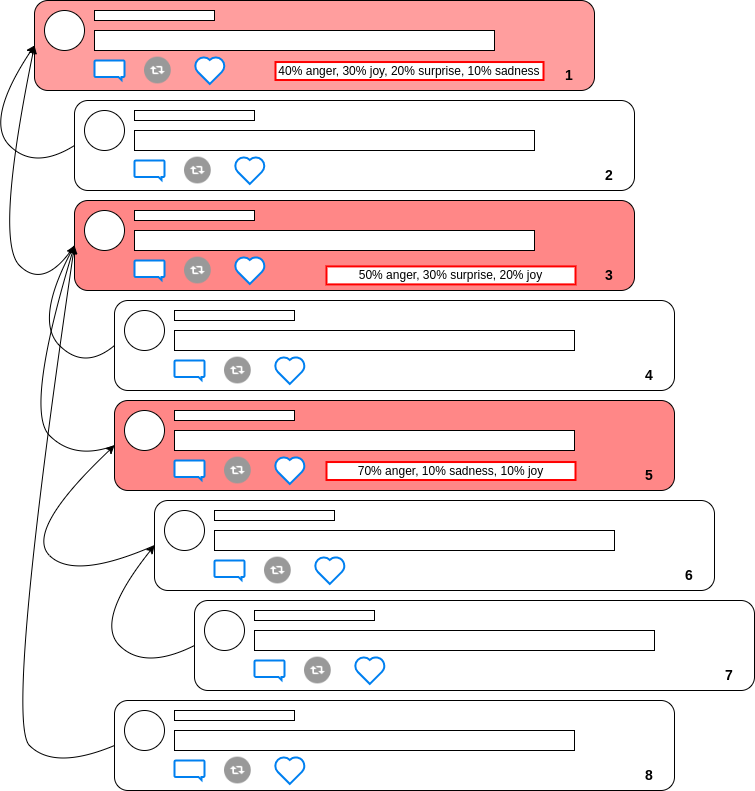

The diagram above was exported from draw.io. Its source (the exported page's mxGraphModel, read from the mxfile embedded in the PNG):
<mxGraphModel dx="1422" dy="807" grid="0" gridSize="10" guides="1" tooltips="1" connect="1" arrows="1" fold="1" page="1" pageScale="1" pageWidth="827" pageHeight="1169" math="0" shadow="0">
  <root>
    <mxCell id="0" />
    <mxCell id="1" parent="0" />
    <mxCell id="gsmNaVMWshNkjT31lCJI-1" value="" style="rounded=1;whiteSpace=wrap;html=1;fillColor=#FF9E9E;" parent="1" vertex="1">
      <mxGeometry x="80" y="60" width="560" height="90" as="geometry" />
    </mxCell>
    <mxCell id="gsmNaVMWshNkjT31lCJI-2" value="" style="ellipse;whiteSpace=wrap;html=1;aspect=fixed;" parent="1" vertex="1">
      <mxGeometry x="90" y="70" width="40" height="40" as="geometry" />
    </mxCell>
    <mxCell id="gsmNaVMWshNkjT31lCJI-3" value="" style="rounded=0;whiteSpace=wrap;html=1;" parent="1" vertex="1">
      <mxGeometry x="140" y="70" width="120" height="10" as="geometry" />
    </mxCell>
    <mxCell id="gsmNaVMWshNkjT31lCJI-4" value="" style="rounded=0;whiteSpace=wrap;html=1;" parent="1" vertex="1">
      <mxGeometry x="140" y="90" width="400" height="20" as="geometry" />
    </mxCell>
    <mxCell id="gsmNaVMWshNkjT31lCJI-5" value="" style="html=1;verticalLabelPosition=bottom;align=center;labelBackgroundColor=#ffffff;verticalAlign=top;strokeWidth=2;strokeColor=#0080F0;shadow=0;dashed=0;shape=mxgraph.ios7.icons.message;" parent="1" vertex="1">
      <mxGeometry x="140" y="120" width="30" height="19.5" as="geometry" />
    </mxCell>
    <mxCell id="gsmNaVMWshNkjT31lCJI-6" value="" style="html=1;verticalLabelPosition=bottom;align=center;labelBackgroundColor=#ffffff;verticalAlign=top;strokeWidth=2;strokeColor=#0080F0;shadow=0;dashed=0;shape=mxgraph.ios7.icons.heart;" parent="1" vertex="1">
      <mxGeometry x="240" y="116.1" width="30.599999999999998" height="27.3" as="geometry" />
    </mxCell>
    <mxCell id="gsmNaVMWshNkjT31lCJI-7" value="" style="shape=image;html=1;verticalAlign=top;verticalLabelPosition=bottom;labelBackgroundColor=#ffffff;imageAspect=0;aspect=fixed;image=https://cdn2.iconfinder.com/data/icons/freebie-social-media-icons/64/retweet.png" parent="1" vertex="1">
      <mxGeometry x="190" y="116.65" width="26.75" height="26.75" as="geometry" />
    </mxCell>
    <mxCell id="tKu-e2XvGsU3GrHp9XZ6-50" value="" style="rounded=1;whiteSpace=wrap;html=1;" parent="1" vertex="1">
      <mxGeometry x="120" y="160" width="560" height="90" as="geometry" />
    </mxCell>
    <mxCell id="tKu-e2XvGsU3GrHp9XZ6-51" value="" style="ellipse;whiteSpace=wrap;html=1;aspect=fixed;" parent="1" vertex="1">
      <mxGeometry x="130" y="170" width="40" height="40" as="geometry" />
    </mxCell>
    <mxCell id="tKu-e2XvGsU3GrHp9XZ6-52" value="" style="rounded=0;whiteSpace=wrap;html=1;" parent="1" vertex="1">
      <mxGeometry x="180" y="170" width="120" height="10" as="geometry" />
    </mxCell>
    <mxCell id="tKu-e2XvGsU3GrHp9XZ6-53" value="" style="rounded=0;whiteSpace=wrap;html=1;" parent="1" vertex="1">
      <mxGeometry x="180" y="190" width="400" height="20" as="geometry" />
    </mxCell>
    <mxCell id="tKu-e2XvGsU3GrHp9XZ6-54" value="" style="html=1;verticalLabelPosition=bottom;align=center;labelBackgroundColor=#ffffff;verticalAlign=top;strokeWidth=2;strokeColor=#0080F0;shadow=0;dashed=0;shape=mxgraph.ios7.icons.message;" parent="1" vertex="1">
      <mxGeometry x="180" y="220" width="30" height="19.5" as="geometry" />
    </mxCell>
    <mxCell id="tKu-e2XvGsU3GrHp9XZ6-55" value="" style="html=1;verticalLabelPosition=bottom;align=center;labelBackgroundColor=#ffffff;verticalAlign=top;strokeWidth=2;strokeColor=#0080F0;shadow=0;dashed=0;shape=mxgraph.ios7.icons.heart;" parent="1" vertex="1">
      <mxGeometry x="280" y="216.1" width="30.599999999999998" height="27.3" as="geometry" />
    </mxCell>
    <mxCell id="tKu-e2XvGsU3GrHp9XZ6-56" value="" style="shape=image;html=1;verticalAlign=top;verticalLabelPosition=bottom;labelBackgroundColor=#ffffff;imageAspect=0;aspect=fixed;image=https://cdn2.iconfinder.com/data/icons/freebie-social-media-icons/64/retweet.png" parent="1" vertex="1">
      <mxGeometry x="230" y="216.65" width="26.75" height="26.75" as="geometry" />
    </mxCell>
    <mxCell id="tKu-e2XvGsU3GrHp9XZ6-57" value="" style="rounded=1;whiteSpace=wrap;html=1;fillColor=#FF8787;" parent="1" vertex="1">
      <mxGeometry x="120" y="260" width="560" height="90" as="geometry" />
    </mxCell>
    <mxCell id="tKu-e2XvGsU3GrHp9XZ6-58" value="" style="ellipse;whiteSpace=wrap;html=1;aspect=fixed;" parent="1" vertex="1">
      <mxGeometry x="130" y="270" width="40" height="40" as="geometry" />
    </mxCell>
    <mxCell id="tKu-e2XvGsU3GrHp9XZ6-59" value="" style="rounded=0;whiteSpace=wrap;html=1;" parent="1" vertex="1">
      <mxGeometry x="180" y="270" width="120" height="10" as="geometry" />
    </mxCell>
    <mxCell id="tKu-e2XvGsU3GrHp9XZ6-60" value="" style="rounded=0;whiteSpace=wrap;html=1;" parent="1" vertex="1">
      <mxGeometry x="180" y="290" width="400" height="20" as="geometry" />
    </mxCell>
    <mxCell id="tKu-e2XvGsU3GrHp9XZ6-61" value="" style="html=1;verticalLabelPosition=bottom;align=center;labelBackgroundColor=#ffffff;verticalAlign=top;strokeWidth=2;strokeColor=#0080F0;shadow=0;dashed=0;shape=mxgraph.ios7.icons.message;" parent="1" vertex="1">
      <mxGeometry x="180" y="320" width="30" height="19.5" as="geometry" />
    </mxCell>
    <mxCell id="tKu-e2XvGsU3GrHp9XZ6-62" value="" style="html=1;verticalLabelPosition=bottom;align=center;labelBackgroundColor=#ffffff;verticalAlign=top;strokeWidth=2;strokeColor=#0080F0;shadow=0;dashed=0;shape=mxgraph.ios7.icons.heart;" parent="1" vertex="1">
      <mxGeometry x="280" y="316.1" width="30.599999999999998" height="27.3" as="geometry" />
    </mxCell>
    <mxCell id="tKu-e2XvGsU3GrHp9XZ6-63" value="" style="shape=image;html=1;verticalAlign=top;verticalLabelPosition=bottom;labelBackgroundColor=#ffffff;imageAspect=0;aspect=fixed;image=https://cdn2.iconfinder.com/data/icons/freebie-social-media-icons/64/retweet.png" parent="1" vertex="1">
      <mxGeometry x="230" y="316.65" width="26.75" height="26.75" as="geometry" />
    </mxCell>
    <mxCell id="tKu-e2XvGsU3GrHp9XZ6-64" value="" style="rounded=1;whiteSpace=wrap;html=1;fillColor=#FFFFFF;" parent="1" vertex="1">
      <mxGeometry x="160" y="360" width="560" height="90" as="geometry" />
    </mxCell>
    <mxCell id="tKu-e2XvGsU3GrHp9XZ6-65" value="" style="ellipse;whiteSpace=wrap;html=1;aspect=fixed;" parent="1" vertex="1">
      <mxGeometry x="170" y="370" width="40" height="40" as="geometry" />
    </mxCell>
    <mxCell id="tKu-e2XvGsU3GrHp9XZ6-66" value="" style="rounded=0;whiteSpace=wrap;html=1;" parent="1" vertex="1">
      <mxGeometry x="220" y="370" width="120" height="10" as="geometry" />
    </mxCell>
    <mxCell id="tKu-e2XvGsU3GrHp9XZ6-67" value="" style="rounded=0;whiteSpace=wrap;html=1;" parent="1" vertex="1">
      <mxGeometry x="220" y="390" width="400" height="20" as="geometry" />
    </mxCell>
    <mxCell id="tKu-e2XvGsU3GrHp9XZ6-68" value="" style="html=1;verticalLabelPosition=bottom;align=center;labelBackgroundColor=#ffffff;verticalAlign=top;strokeWidth=2;strokeColor=#0080F0;shadow=0;dashed=0;shape=mxgraph.ios7.icons.message;" parent="1" vertex="1">
      <mxGeometry x="220" y="420" width="30" height="19.5" as="geometry" />
    </mxCell>
    <mxCell id="tKu-e2XvGsU3GrHp9XZ6-69" value="" style="html=1;verticalLabelPosition=bottom;align=center;labelBackgroundColor=#ffffff;verticalAlign=top;strokeWidth=2;strokeColor=#0080F0;shadow=0;dashed=0;shape=mxgraph.ios7.icons.heart;" parent="1" vertex="1">
      <mxGeometry x="320" y="416.1" width="30.599999999999998" height="27.3" as="geometry" />
    </mxCell>
    <mxCell id="tKu-e2XvGsU3GrHp9XZ6-70" value="" style="shape=image;html=1;verticalAlign=top;verticalLabelPosition=bottom;labelBackgroundColor=#ffffff;imageAspect=0;aspect=fixed;image=https://cdn2.iconfinder.com/data/icons/freebie-social-media-icons/64/retweet.png" parent="1" vertex="1">
      <mxGeometry x="270" y="416.65" width="26.75" height="26.75" as="geometry" />
    </mxCell>
    <mxCell id="tKu-e2XvGsU3GrHp9XZ6-71" value="" style="rounded=1;whiteSpace=wrap;html=1;fillColor=#FF8787;" parent="1" vertex="1">
      <mxGeometry x="160" y="460" width="560" height="90" as="geometry" />
    </mxCell>
    <mxCell id="tKu-e2XvGsU3GrHp9XZ6-72" value="" style="ellipse;whiteSpace=wrap;html=1;aspect=fixed;" parent="1" vertex="1">
      <mxGeometry x="170" y="470" width="40" height="40" as="geometry" />
    </mxCell>
    <mxCell id="tKu-e2XvGsU3GrHp9XZ6-73" value="" style="rounded=0;whiteSpace=wrap;html=1;" parent="1" vertex="1">
      <mxGeometry x="220" y="470" width="120" height="10" as="geometry" />
    </mxCell>
    <mxCell id="tKu-e2XvGsU3GrHp9XZ6-74" value="" style="rounded=0;whiteSpace=wrap;html=1;" parent="1" vertex="1">
      <mxGeometry x="220" y="490" width="400" height="20" as="geometry" />
    </mxCell>
    <mxCell id="tKu-e2XvGsU3GrHp9XZ6-75" value="" style="html=1;verticalLabelPosition=bottom;align=center;labelBackgroundColor=#ffffff;verticalAlign=top;strokeWidth=2;strokeColor=#0080F0;shadow=0;dashed=0;shape=mxgraph.ios7.icons.message;" parent="1" vertex="1">
      <mxGeometry x="220" y="520" width="30" height="19.5" as="geometry" />
    </mxCell>
    <mxCell id="tKu-e2XvGsU3GrHp9XZ6-76" value="" style="html=1;verticalLabelPosition=bottom;align=center;labelBackgroundColor=#ffffff;verticalAlign=top;strokeWidth=2;strokeColor=#0080F0;shadow=0;dashed=0;shape=mxgraph.ios7.icons.heart;" parent="1" vertex="1">
      <mxGeometry x="320" y="516.1" width="30.599999999999998" height="27.3" as="geometry" />
    </mxCell>
    <mxCell id="tKu-e2XvGsU3GrHp9XZ6-77" value="" style="shape=image;html=1;verticalAlign=top;verticalLabelPosition=bottom;labelBackgroundColor=#ffffff;imageAspect=0;aspect=fixed;image=https://cdn2.iconfinder.com/data/icons/freebie-social-media-icons/64/retweet.png" parent="1" vertex="1">
      <mxGeometry x="270" y="516.65" width="26.75" height="26.75" as="geometry" />
    </mxCell>
    <mxCell id="tKu-e2XvGsU3GrHp9XZ6-78" value="" style="rounded=1;whiteSpace=wrap;html=1;" parent="1" vertex="1">
      <mxGeometry x="200" y="560" width="560" height="90" as="geometry" />
    </mxCell>
    <mxCell id="tKu-e2XvGsU3GrHp9XZ6-79" value="" style="ellipse;whiteSpace=wrap;html=1;aspect=fixed;" parent="1" vertex="1">
      <mxGeometry x="210" y="570" width="40" height="40" as="geometry" />
    </mxCell>
    <mxCell id="tKu-e2XvGsU3GrHp9XZ6-80" value="" style="rounded=0;whiteSpace=wrap;html=1;" parent="1" vertex="1">
      <mxGeometry x="260" y="570" width="120" height="10" as="geometry" />
    </mxCell>
    <mxCell id="tKu-e2XvGsU3GrHp9XZ6-81" value="" style="rounded=0;whiteSpace=wrap;html=1;" parent="1" vertex="1">
      <mxGeometry x="260" y="590" width="400" height="20" as="geometry" />
    </mxCell>
    <mxCell id="tKu-e2XvGsU3GrHp9XZ6-82" value="" style="html=1;verticalLabelPosition=bottom;align=center;labelBackgroundColor=#ffffff;verticalAlign=top;strokeWidth=2;strokeColor=#0080F0;shadow=0;dashed=0;shape=mxgraph.ios7.icons.message;" parent="1" vertex="1">
      <mxGeometry x="260" y="620" width="30" height="19.5" as="geometry" />
    </mxCell>
    <mxCell id="tKu-e2XvGsU3GrHp9XZ6-83" value="" style="html=1;verticalLabelPosition=bottom;align=center;labelBackgroundColor=#ffffff;verticalAlign=top;strokeWidth=2;strokeColor=#0080F0;shadow=0;dashed=0;shape=mxgraph.ios7.icons.heart;" parent="1" vertex="1">
      <mxGeometry x="360" y="616.1" width="30.599999999999998" height="27.3" as="geometry" />
    </mxCell>
    <mxCell id="tKu-e2XvGsU3GrHp9XZ6-84" value="" style="shape=image;html=1;verticalAlign=top;verticalLabelPosition=bottom;labelBackgroundColor=#ffffff;imageAspect=0;aspect=fixed;image=https://cdn2.iconfinder.com/data/icons/freebie-social-media-icons/64/retweet.png" parent="1" vertex="1">
      <mxGeometry x="310" y="616.65" width="26.75" height="26.75" as="geometry" />
    </mxCell>
    <mxCell id="tKu-e2XvGsU3GrHp9XZ6-85" value="" style="rounded=1;whiteSpace=wrap;html=1;" parent="1" vertex="1">
      <mxGeometry x="240" y="660" width="560" height="90" as="geometry" />
    </mxCell>
    <mxCell id="tKu-e2XvGsU3GrHp9XZ6-86" value="" style="ellipse;whiteSpace=wrap;html=1;aspect=fixed;" parent="1" vertex="1">
      <mxGeometry x="250" y="670" width="40" height="40" as="geometry" />
    </mxCell>
    <mxCell id="tKu-e2XvGsU3GrHp9XZ6-87" value="" style="rounded=0;whiteSpace=wrap;html=1;" parent="1" vertex="1">
      <mxGeometry x="300" y="670" width="120" height="10" as="geometry" />
    </mxCell>
    <mxCell id="tKu-e2XvGsU3GrHp9XZ6-88" value="" style="rounded=0;whiteSpace=wrap;html=1;" parent="1" vertex="1">
      <mxGeometry x="300" y="690" width="400" height="20" as="geometry" />
    </mxCell>
    <mxCell id="tKu-e2XvGsU3GrHp9XZ6-89" value="" style="html=1;verticalLabelPosition=bottom;align=center;labelBackgroundColor=#ffffff;verticalAlign=top;strokeWidth=2;strokeColor=#0080F0;shadow=0;dashed=0;shape=mxgraph.ios7.icons.message;" parent="1" vertex="1">
      <mxGeometry x="300" y="720" width="30" height="19.5" as="geometry" />
    </mxCell>
    <mxCell id="tKu-e2XvGsU3GrHp9XZ6-90" value="" style="html=1;verticalLabelPosition=bottom;align=center;labelBackgroundColor=#ffffff;verticalAlign=top;strokeWidth=2;strokeColor=#0080F0;shadow=0;dashed=0;shape=mxgraph.ios7.icons.heart;" parent="1" vertex="1">
      <mxGeometry x="400" y="716.1" width="30.599999999999998" height="27.3" as="geometry" />
    </mxCell>
    <mxCell id="tKu-e2XvGsU3GrHp9XZ6-91" value="" style="shape=image;html=1;verticalAlign=top;verticalLabelPosition=bottom;labelBackgroundColor=#ffffff;imageAspect=0;aspect=fixed;image=https://cdn2.iconfinder.com/data/icons/freebie-social-media-icons/64/retweet.png" parent="1" vertex="1">
      <mxGeometry x="350" y="716.65" width="26.75" height="26.75" as="geometry" />
    </mxCell>
    <mxCell id="tKu-e2XvGsU3GrHp9XZ6-92" value="" style="rounded=1;whiteSpace=wrap;html=1;" parent="1" vertex="1">
      <mxGeometry x="160" y="760" width="560" height="90" as="geometry" />
    </mxCell>
    <mxCell id="tKu-e2XvGsU3GrHp9XZ6-93" value="" style="ellipse;whiteSpace=wrap;html=1;aspect=fixed;" parent="1" vertex="1">
      <mxGeometry x="170" y="770" width="40" height="40" as="geometry" />
    </mxCell>
    <mxCell id="tKu-e2XvGsU3GrHp9XZ6-94" value="" style="rounded=0;whiteSpace=wrap;html=1;" parent="1" vertex="1">
      <mxGeometry x="220" y="770" width="120" height="10" as="geometry" />
    </mxCell>
    <mxCell id="tKu-e2XvGsU3GrHp9XZ6-95" value="" style="rounded=0;whiteSpace=wrap;html=1;" parent="1" vertex="1">
      <mxGeometry x="220" y="790" width="400" height="20" as="geometry" />
    </mxCell>
    <mxCell id="tKu-e2XvGsU3GrHp9XZ6-96" value="" style="html=1;verticalLabelPosition=bottom;align=center;labelBackgroundColor=#ffffff;verticalAlign=top;strokeWidth=2;strokeColor=#0080F0;shadow=0;dashed=0;shape=mxgraph.ios7.icons.message;" parent="1" vertex="1">
      <mxGeometry x="220" y="820" width="30" height="19.5" as="geometry" />
    </mxCell>
    <mxCell id="tKu-e2XvGsU3GrHp9XZ6-97" value="" style="html=1;verticalLabelPosition=bottom;align=center;labelBackgroundColor=#ffffff;verticalAlign=top;strokeWidth=2;strokeColor=#0080F0;shadow=0;dashed=0;shape=mxgraph.ios7.icons.heart;" parent="1" vertex="1">
      <mxGeometry x="320" y="816.1" width="30.599999999999998" height="27.3" as="geometry" />
    </mxCell>
    <mxCell id="tKu-e2XvGsU3GrHp9XZ6-98" value="" style="shape=image;html=1;verticalAlign=top;verticalLabelPosition=bottom;labelBackgroundColor=#ffffff;imageAspect=0;aspect=fixed;image=https://cdn2.iconfinder.com/data/icons/freebie-social-media-icons/64/retweet.png" parent="1" vertex="1">
      <mxGeometry x="270" y="816.65" width="26.75" height="26.75" as="geometry" />
    </mxCell>
    <mxCell id="tKu-e2XvGsU3GrHp9XZ6-100" value="" style="curved=1;endArrow=classic;html=1;rounded=0;entryX=0;entryY=0.5;entryDx=0;entryDy=0;exitX=0;exitY=0.5;exitDx=0;exitDy=0;" parent="1" source="tKu-e2XvGsU3GrHp9XZ6-50" target="gsmNaVMWshNkjT31lCJI-1" edge="1">
      <mxGeometry width="50" height="50" relative="1" as="geometry">
        <mxPoint x="30" y="230" as="sourcePoint" />
        <mxPoint x="80" y="180" as="targetPoint" />
        <Array as="points">
          <mxPoint x="80" y="230" />
          <mxPoint x="30" y="180" />
        </Array>
      </mxGeometry>
    </mxCell>
    <mxCell id="tKu-e2XvGsU3GrHp9XZ6-102" value="" style="curved=1;endArrow=classic;html=1;rounded=0;entryX=0;entryY=0.5;entryDx=0;entryDy=0;exitX=0;exitY=0.5;exitDx=0;exitDy=0;" parent="1" source="tKu-e2XvGsU3GrHp9XZ6-57" target="gsmNaVMWshNkjT31lCJI-1" edge="1">
      <mxGeometry width="50" height="50" relative="1" as="geometry">
        <mxPoint x="40" y="350" as="sourcePoint" />
        <mxPoint x="90" y="300" as="targetPoint" />
        <Array as="points">
          <mxPoint x="90" y="350" />
          <mxPoint x="40" y="300" />
        </Array>
      </mxGeometry>
    </mxCell>
    <mxCell id="tKu-e2XvGsU3GrHp9XZ6-103" value="" style="curved=1;endArrow=classic;html=1;rounded=0;exitX=0;exitY=0.5;exitDx=0;exitDy=0;entryX=0;entryY=0.5;entryDx=0;entryDy=0;" parent="1" source="tKu-e2XvGsU3GrHp9XZ6-64" target="tKu-e2XvGsU3GrHp9XZ6-57" edge="1">
      <mxGeometry width="50" height="50" relative="1" as="geometry">
        <mxPoint x="80" y="430" as="sourcePoint" />
        <mxPoint x="130" y="380" as="targetPoint" />
        <Array as="points">
          <mxPoint x="130" y="430" />
          <mxPoint x="80" y="380" />
        </Array>
      </mxGeometry>
    </mxCell>
    <mxCell id="tKu-e2XvGsU3GrHp9XZ6-104" value="" style="curved=1;endArrow=classic;html=1;rounded=0;exitX=0;exitY=0.5;exitDx=0;exitDy=0;entryX=0;entryY=0.5;entryDx=0;entryDy=0;" parent="1" source="tKu-e2XvGsU3GrHp9XZ6-71" target="tKu-e2XvGsU3GrHp9XZ6-57" edge="1">
      <mxGeometry width="50" height="50" relative="1" as="geometry">
        <mxPoint x="70" y="520" as="sourcePoint" />
        <mxPoint x="120" y="470" as="targetPoint" />
        <Array as="points">
          <mxPoint x="120" y="520" />
          <mxPoint x="70" y="470" />
        </Array>
      </mxGeometry>
    </mxCell>
    <mxCell id="tKu-e2XvGsU3GrHp9XZ6-105" value="" style="curved=1;endArrow=classic;html=1;rounded=0;exitX=0;exitY=0.5;exitDx=0;exitDy=0;entryX=0;entryY=0.5;entryDx=0;entryDy=0;" parent="1" source="tKu-e2XvGsU3GrHp9XZ6-78" target="tKu-e2XvGsU3GrHp9XZ6-71" edge="1">
      <mxGeometry width="50" height="50" relative="1" as="geometry">
        <mxPoint x="70" y="640" as="sourcePoint" />
        <mxPoint x="120" y="590" as="targetPoint" />
        <Array as="points">
          <mxPoint x="120" y="640" />
          <mxPoint x="70" y="590" />
        </Array>
      </mxGeometry>
    </mxCell>
    <mxCell id="tKu-e2XvGsU3GrHp9XZ6-106" value="" style="curved=1;endArrow=classic;html=1;rounded=0;exitX=0;exitY=0.5;exitDx=0;exitDy=0;entryX=0;entryY=0.5;entryDx=0;entryDy=0;" parent="1" source="tKu-e2XvGsU3GrHp9XZ6-85" target="tKu-e2XvGsU3GrHp9XZ6-78" edge="1">
      <mxGeometry width="50" height="50" relative="1" as="geometry">
        <mxPoint x="140" y="730" as="sourcePoint" />
        <mxPoint x="190" y="680" as="targetPoint" />
        <Array as="points">
          <mxPoint x="190" y="730" />
          <mxPoint x="140" y="680" />
        </Array>
      </mxGeometry>
    </mxCell>
    <mxCell id="tKu-e2XvGsU3GrHp9XZ6-107" value="" style="curved=1;endArrow=classic;html=1;rounded=0;exitX=0;exitY=0.5;exitDx=0;exitDy=0;entryX=0;entryY=0.5;entryDx=0;entryDy=0;" parent="1" source="tKu-e2XvGsU3GrHp9XZ6-92" target="tKu-e2XvGsU3GrHp9XZ6-57" edge="1">
      <mxGeometry width="50" height="50" relative="1" as="geometry">
        <mxPoint x="50" y="830" as="sourcePoint" />
        <mxPoint x="100" y="780" as="targetPoint" />
        <Array as="points">
          <mxPoint x="100" y="830" />
          <mxPoint x="50" y="780" />
        </Array>
      </mxGeometry>
    </mxCell>
    <mxCell id="tKu-e2XvGsU3GrHp9XZ6-111" value="&lt;b&gt;1&lt;/b&gt;" style="text;html=1;strokeColor=none;fillColor=none;align=center;verticalAlign=middle;whiteSpace=wrap;rounded=0;fontSize=14;" parent="1" vertex="1">
      <mxGeometry x="600" y="126.4" width="30" height="17" as="geometry" />
    </mxCell>
    <mxCell id="tKu-e2XvGsU3GrHp9XZ6-112" value="&lt;b&gt;2&lt;/b&gt;&lt;span style=&quot;color: rgba(0, 0, 0, 0); font-family: monospace; font-size: 0px; text-align: start;&quot;&gt;%3CmxGraphModel%3E%3Croot%3E%3CmxCell%20id%3D%220%22%2F%3E%3CmxCell%20id%3D%221%22%20parent%3D%220%22%2F%3E%3CmxCell%20id%3D%222%22%20value%3D%22%26lt%3Bb%26gt%3B1%26lt%3B%2Fb%26gt%3B%22%20style%3D%22text%3Bhtml%3D1%3BstrokeColor%3Dnone%3BfillColor%3Dnone%3Balign%3Dcenter%3BverticalAlign%3Dmiddle%3BwhiteSpace%3Dwrap%3Brounded%3D0%3BfontSize%3D14%3B%22%20vertex%3D%221%22%20parent%3D%221%22%3E%3CmxGeometry%20x%3D%22600%22%20y%3D%22126.4%22%20width%3D%2230%22%20height%3D%2217%22%20as%3D%22geometry%22%2F%3E%3C%2FmxCell%3E%3C%2Froot%3E%3C%2FmxGraphModel%3E&lt;/span&gt;" style="text;html=1;strokeColor=none;fillColor=none;align=center;verticalAlign=middle;whiteSpace=wrap;rounded=0;fontSize=14;" parent="1" vertex="1">
      <mxGeometry x="640" y="226.4" width="30" height="17" as="geometry" />
    </mxCell>
    <mxCell id="tKu-e2XvGsU3GrHp9XZ6-113" value="&lt;b&gt;3&lt;/b&gt;" style="text;html=1;strokeColor=none;fillColor=none;align=center;verticalAlign=middle;whiteSpace=wrap;rounded=0;fontSize=14;" parent="1" vertex="1">
      <mxGeometry x="640" y="326.4" width="30" height="17" as="geometry" />
    </mxCell>
    <mxCell id="tKu-e2XvGsU3GrHp9XZ6-114" value="&lt;b&gt;4&lt;/b&gt;" style="text;html=1;strokeColor=none;fillColor=none;align=center;verticalAlign=middle;whiteSpace=wrap;rounded=0;fontSize=14;" parent="1" vertex="1">
      <mxGeometry x="680" y="426.4" width="30" height="17" as="geometry" />
    </mxCell>
    <mxCell id="tKu-e2XvGsU3GrHp9XZ6-115" value="&lt;b&gt;5&lt;/b&gt;" style="text;html=1;strokeColor=none;fillColor=none;align=center;verticalAlign=middle;whiteSpace=wrap;rounded=0;fontSize=14;" parent="1" vertex="1">
      <mxGeometry x="680" y="526.4" width="30" height="17" as="geometry" />
    </mxCell>
    <mxCell id="tKu-e2XvGsU3GrHp9XZ6-116" value="&lt;b&gt;6&lt;/b&gt;" style="text;html=1;strokeColor=none;fillColor=none;align=center;verticalAlign=middle;whiteSpace=wrap;rounded=0;fontSize=14;" parent="1" vertex="1">
      <mxGeometry x="720" y="626.4" width="30" height="17" as="geometry" />
    </mxCell>
    <mxCell id="tKu-e2XvGsU3GrHp9XZ6-117" value="&lt;b&gt;7&lt;/b&gt;" style="text;html=1;strokeColor=none;fillColor=none;align=center;verticalAlign=middle;whiteSpace=wrap;rounded=0;fontSize=14;" parent="1" vertex="1">
      <mxGeometry x="760" y="726.4" width="30" height="17" as="geometry" />
    </mxCell>
    <mxCell id="tKu-e2XvGsU3GrHp9XZ6-118" value="&lt;b&gt;8&lt;/b&gt;" style="text;html=1;strokeColor=none;fillColor=none;align=center;verticalAlign=middle;whiteSpace=wrap;rounded=0;fontSize=14;" parent="1" vertex="1">
      <mxGeometry x="680" y="826.4" width="30" height="17" as="geometry" />
    </mxCell>
    <mxCell id="x0qyw8BC4QRQK6HemEj4-2" value="50% anger, 30% surprise, 20% joy" style="rounded=0;whiteSpace=wrap;html=1;strokeWidth=2;strokeColor=#FF0000;" vertex="1" parent="1">
      <mxGeometry x="372" y="325.91999999999996" width="249" height="17.97" as="geometry" />
    </mxCell>
    <mxCell id="x0qyw8BC4QRQK6HemEj4-3" value="40% anger, 30% joy, 20% surprise, 10% sadness" style="rounded=0;whiteSpace=wrap;html=1;strokeWidth=2;strokeColor=#FF0000;" vertex="1" parent="1">
      <mxGeometry x="321" y="121.53" width="268" height="17.97" as="geometry" />
    </mxCell>
    <mxCell id="x0qyw8BC4QRQK6HemEj4-4" value="70% anger, 10% sadness, 10% joy" style="rounded=0;whiteSpace=wrap;html=1;strokeWidth=2;strokeColor=#FF0000;" vertex="1" parent="1">
      <mxGeometry x="372" y="521.53" width="249" height="17.97" as="geometry" />
    </mxCell>
  </root>
</mxGraphModel>